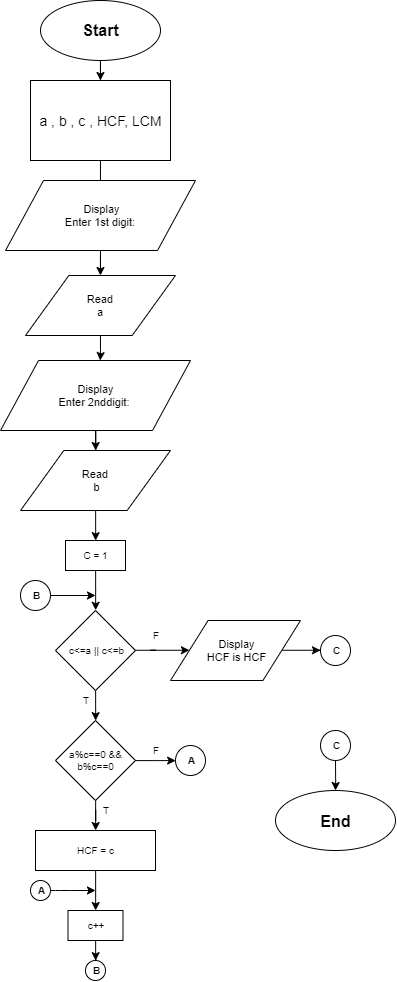

The diagram above was exported from draw.io. Its source (the exported page's mxGraphModel, read from the mxfile embedded in the PNG):
<mxGraphModel dx="599" dy="303" grid="1" gridSize="10" guides="1" tooltips="1" connect="1" arrows="1" fold="1" page="1" pageScale="1" pageWidth="827" pageHeight="1169" math="0" shadow="0">
  <root>
    <mxCell id="0" />
    <mxCell id="1" parent="0" />
    <mxCell id="_8GlHn33evn4YfBCznlX-16" value="" style="edgeStyle=orthogonalEdgeStyle;rounded=0;orthogonalLoop=1;jettySize=auto;html=1;" edge="1" parent="1" source="_8GlHn33evn4YfBCznlX-1" target="_8GlHn33evn4YfBCznlX-2">
      <mxGeometry relative="1" as="geometry" />
    </mxCell>
    <mxCell id="_8GlHn33evn4YfBCznlX-1" value="&lt;font style=&quot;font-size: 16px&quot;&gt;Start&lt;/font&gt;" style="ellipse;whiteSpace=wrap;html=1;fontStyle=1" vertex="1" parent="1">
      <mxGeometry x="190" y="30" width="120" height="60" as="geometry" />
    </mxCell>
    <mxCell id="_8GlHn33evn4YfBCznlX-18" value="" style="edgeStyle=orthogonalEdgeStyle;rounded=0;orthogonalLoop=1;jettySize=auto;html=1;" edge="1" parent="1" source="_8GlHn33evn4YfBCznlX-2" target="_8GlHn33evn4YfBCznlX-3">
      <mxGeometry relative="1" as="geometry" />
    </mxCell>
    <mxCell id="_8GlHn33evn4YfBCznlX-2" value="&lt;font style=&quot;font-size: 14px&quot;&gt;a , b , c , HCF, LCM&lt;/font&gt;" style="rounded=0;whiteSpace=wrap;html=1;" vertex="1" parent="1">
      <mxGeometry x="180" y="110" width="140" height="80" as="geometry" />
    </mxCell>
    <mxCell id="_8GlHn33evn4YfBCznlX-85" value="" style="edgeStyle=orthogonalEdgeStyle;rounded=0;orthogonalLoop=1;jettySize=auto;html=1;fontSize=11;" edge="1" parent="1" source="_8GlHn33evn4YfBCznlX-3" target="_8GlHn33evn4YfBCznlX-50">
      <mxGeometry relative="1" as="geometry" />
    </mxCell>
    <mxCell id="_8GlHn33evn4YfBCznlX-3" value="Display&lt;br&gt;Enter 1st digit:&amp;nbsp;" style="shape=parallelogram;perimeter=parallelogramPerimeter;whiteSpace=wrap;html=1;fontSize=11;verticalAlign=middle;align=center;" vertex="1" parent="1">
      <mxGeometry x="155" y="210" width="190" height="70" as="geometry" />
    </mxCell>
    <mxCell id="_8GlHn33evn4YfBCznlX-134" value="" style="edgeStyle=orthogonalEdgeStyle;rounded=0;orthogonalLoop=1;jettySize=auto;html=1;fontSize=11;" edge="1" parent="1" source="_8GlHn33evn4YfBCznlX-50">
      <mxGeometry relative="1" as="geometry">
        <mxPoint x="249.64705882352928" y="390" as="targetPoint" />
      </mxGeometry>
    </mxCell>
    <mxCell id="_8GlHn33evn4YfBCznlX-50" value="Read&amp;nbsp;&lt;br&gt;a&amp;nbsp;" style="shape=parallelogram;perimeter=parallelogramPerimeter;whiteSpace=wrap;html=1;fontSize=11;align=center;size=0.28888888888888886;" vertex="1" parent="1">
      <mxGeometry x="175" y="305" width="150" height="60" as="geometry" />
    </mxCell>
    <mxCell id="_8GlHn33evn4YfBCznlX-173" value="T" style="text;html=1;strokeColor=none;fillColor=none;align=center;verticalAlign=middle;whiteSpace=wrap;rounded=0;fontSize=10;" vertex="1" parent="1">
      <mxGeometry x="215" y="720" width="40" height="20" as="geometry" />
    </mxCell>
    <mxCell id="_8GlHn33evn4YfBCznlX-174" value="F" style="text;html=1;strokeColor=none;fillColor=none;align=center;verticalAlign=middle;whiteSpace=wrap;rounded=0;fontSize=10;" vertex="1" parent="1">
      <mxGeometry x="285" y="655" width="40" height="20" as="geometry" />
    </mxCell>
    <mxCell id="_8GlHn33evn4YfBCznlX-181" value="" style="edgeStyle=orthogonalEdgeStyle;rounded=0;orthogonalLoop=1;jettySize=auto;html=1;fontSize=10;" edge="1" parent="1" source="_8GlHn33evn4YfBCznlX-179" target="_8GlHn33evn4YfBCznlX-180">
      <mxGeometry relative="1" as="geometry" />
    </mxCell>
    <mxCell id="_8GlHn33evn4YfBCznlX-179" value="Display&lt;br&gt;Enter 2nddigit:&amp;nbsp;" style="shape=parallelogram;perimeter=parallelogramPerimeter;whiteSpace=wrap;html=1;fontSize=11;verticalAlign=middle;align=center;" vertex="1" parent="1">
      <mxGeometry x="150" y="390" width="190" height="70" as="geometry" />
    </mxCell>
    <mxCell id="_8GlHn33evn4YfBCznlX-185" style="edgeStyle=orthogonalEdgeStyle;rounded=0;orthogonalLoop=1;jettySize=auto;html=1;entryX=0.5;entryY=0;entryDx=0;entryDy=0;fontSize=10;" edge="1" parent="1" source="_8GlHn33evn4YfBCznlX-180" target="_8GlHn33evn4YfBCznlX-182">
      <mxGeometry relative="1" as="geometry" />
    </mxCell>
    <mxCell id="_8GlHn33evn4YfBCznlX-180" value="Read&amp;nbsp;&lt;br&gt;b" style="shape=parallelogram;perimeter=parallelogramPerimeter;whiteSpace=wrap;html=1;fontSize=11;align=center;size=0.28888888888888886;" vertex="1" parent="1">
      <mxGeometry x="170" y="480" width="150" height="60" as="geometry" />
    </mxCell>
    <mxCell id="_8GlHn33evn4YfBCznlX-187" style="edgeStyle=orthogonalEdgeStyle;rounded=0;orthogonalLoop=1;jettySize=auto;html=1;entryX=0.5;entryY=0;entryDx=0;entryDy=0;fontSize=10;" edge="1" parent="1" source="_8GlHn33evn4YfBCznlX-182" target="_8GlHn33evn4YfBCznlX-186">
      <mxGeometry relative="1" as="geometry" />
    </mxCell>
    <mxCell id="_8GlHn33evn4YfBCznlX-182" value="C = 1" style="rounded=0;whiteSpace=wrap;html=1;fontSize=10;align=center;" vertex="1" parent="1">
      <mxGeometry x="215" y="570" width="60" height="30" as="geometry" />
    </mxCell>
    <mxCell id="_8GlHn33evn4YfBCznlX-189" style="edgeStyle=orthogonalEdgeStyle;rounded=0;orthogonalLoop=1;jettySize=auto;html=1;entryX=0.5;entryY=0;entryDx=0;entryDy=0;fontSize=10;" edge="1" parent="1" source="_8GlHn33evn4YfBCznlX-186" target="_8GlHn33evn4YfBCznlX-188">
      <mxGeometry relative="1" as="geometry" />
    </mxCell>
    <mxCell id="_8GlHn33evn4YfBCznlX-206" value="" style="edgeStyle=orthogonalEdgeStyle;rounded=0;orthogonalLoop=1;jettySize=auto;html=1;fontSize=10;" edge="1" parent="1" source="_8GlHn33evn4YfBCznlX-186" target="_8GlHn33evn4YfBCznlX-198">
      <mxGeometry relative="1" as="geometry" />
    </mxCell>
    <mxCell id="_8GlHn33evn4YfBCznlX-186" value="c&amp;lt;=a || c&amp;lt;=b" style="rhombus;whiteSpace=wrap;html=1;fontSize=10;align=center;" vertex="1" parent="1">
      <mxGeometry x="205" y="640" width="80" height="80" as="geometry" />
    </mxCell>
    <mxCell id="_8GlHn33evn4YfBCznlX-194" value="" style="edgeStyle=orthogonalEdgeStyle;rounded=0;orthogonalLoop=1;jettySize=auto;html=1;fontSize=10;" edge="1" parent="1" source="_8GlHn33evn4YfBCznlX-188" target="_8GlHn33evn4YfBCznlX-190">
      <mxGeometry relative="1" as="geometry" />
    </mxCell>
    <mxCell id="_8GlHn33evn4YfBCznlX-209" style="edgeStyle=orthogonalEdgeStyle;rounded=0;orthogonalLoop=1;jettySize=auto;html=1;entryX=0;entryY=0.5;entryDx=0;entryDy=0;fontSize=10;" edge="1" parent="1" source="_8GlHn33evn4YfBCznlX-188" target="_8GlHn33evn4YfBCznlX-205">
      <mxGeometry relative="1" as="geometry" />
    </mxCell>
    <mxCell id="_8GlHn33evn4YfBCznlX-188" value="a%c==0 &amp;amp;&amp;amp;&lt;br&gt;b%c==0" style="rhombus;whiteSpace=wrap;html=1;fontSize=10;align=center;" vertex="1" parent="1">
      <mxGeometry x="205" y="750" width="80" height="80" as="geometry" />
    </mxCell>
    <mxCell id="_8GlHn33evn4YfBCznlX-197" value="" style="edgeStyle=orthogonalEdgeStyle;rounded=0;orthogonalLoop=1;jettySize=auto;html=1;fontSize=10;" edge="1" parent="1" source="_8GlHn33evn4YfBCznlX-190" target="_8GlHn33evn4YfBCznlX-196">
      <mxGeometry relative="1" as="geometry" />
    </mxCell>
    <mxCell id="_8GlHn33evn4YfBCznlX-190" value="HCF = c" style="rounded=0;whiteSpace=wrap;html=1;fontSize=10;align=center;" vertex="1" parent="1">
      <mxGeometry x="185" y="860" width="120" height="40" as="geometry" />
    </mxCell>
    <mxCell id="_8GlHn33evn4YfBCznlX-220" style="edgeStyle=orthogonalEdgeStyle;rounded=0;orthogonalLoop=1;jettySize=auto;html=1;entryX=0.5;entryY=0;entryDx=0;entryDy=0;fontSize=10;" edge="1" parent="1" source="_8GlHn33evn4YfBCznlX-196" target="_8GlHn33evn4YfBCznlX-219">
      <mxGeometry relative="1" as="geometry" />
    </mxCell>
    <mxCell id="_8GlHn33evn4YfBCznlX-196" value="c++" style="rounded=0;whiteSpace=wrap;html=1;fontSize=10;align=center;" vertex="1" parent="1">
      <mxGeometry x="217.5" y="940" width="55" height="30" as="geometry" />
    </mxCell>
    <mxCell id="_8GlHn33evn4YfBCznlX-211" style="edgeStyle=orthogonalEdgeStyle;rounded=0;orthogonalLoop=1;jettySize=auto;html=1;entryX=0;entryY=0.5;entryDx=0;entryDy=0;fontSize=10;" edge="1" parent="1" source="_8GlHn33evn4YfBCznlX-198" target="_8GlHn33evn4YfBCznlX-210">
      <mxGeometry relative="1" as="geometry" />
    </mxCell>
    <mxCell id="_8GlHn33evn4YfBCznlX-198" value="Display&lt;br&gt;HCF is HCF" style="shape=parallelogram;perimeter=parallelogramPerimeter;whiteSpace=wrap;html=1;fontSize=11;align=center;size=0.28888888888888886;" vertex="1" parent="1">
      <mxGeometry x="320" y="650" width="130" height="60" as="geometry" />
    </mxCell>
    <mxCell id="_8GlHn33evn4YfBCznlX-201" value="&lt;b&gt;B&lt;/b&gt;" style="ellipse;whiteSpace=wrap;html=1;aspect=fixed;fontSize=10;align=center;" vertex="1" parent="1">
      <mxGeometry x="170" y="610" width="30" height="30" as="geometry" />
    </mxCell>
    <mxCell id="_8GlHn33evn4YfBCznlX-204" value="" style="endArrow=classic;html=1;fontSize=10;exitX=1;exitY=0.5;exitDx=0;exitDy=0;" edge="1" parent="1">
      <mxGeometry width="50" height="50" relative="1" as="geometry">
        <mxPoint x="200.00000000000523" y="625" as="sourcePoint" />
        <mxPoint x="245" y="625" as="targetPoint" />
      </mxGeometry>
    </mxCell>
    <mxCell id="_8GlHn33evn4YfBCznlX-205" value="&lt;b&gt;A&lt;/b&gt;" style="ellipse;whiteSpace=wrap;html=1;aspect=fixed;fontSize=10;align=center;" vertex="1" parent="1">
      <mxGeometry x="325" y="775" width="30" height="30" as="geometry" />
    </mxCell>
    <mxCell id="_8GlHn33evn4YfBCznlX-210" value="&lt;b&gt;C&lt;/b&gt;" style="ellipse;whiteSpace=wrap;html=1;aspect=fixed;fontSize=10;align=center;" vertex="1" parent="1">
      <mxGeometry x="470" y="665" width="30" height="30" as="geometry" />
    </mxCell>
    <mxCell id="_8GlHn33evn4YfBCznlX-214" value="" style="edgeStyle=orthogonalEdgeStyle;rounded=0;orthogonalLoop=1;jettySize=auto;html=1;fontSize=10;" edge="1" parent="1" source="_8GlHn33evn4YfBCznlX-212" target="_8GlHn33evn4YfBCznlX-213">
      <mxGeometry relative="1" as="geometry" />
    </mxCell>
    <mxCell id="_8GlHn33evn4YfBCznlX-212" value="&lt;b&gt;C&lt;/b&gt;" style="ellipse;whiteSpace=wrap;html=1;aspect=fixed;fontSize=10;align=center;" vertex="1" parent="1">
      <mxGeometry x="470" y="760" width="30" height="30" as="geometry" />
    </mxCell>
    <mxCell id="_8GlHn33evn4YfBCznlX-213" value="&lt;font style=&quot;font-size: 16px&quot;&gt;End&lt;/font&gt;" style="ellipse;whiteSpace=wrap;html=1;fontStyle=1" vertex="1" parent="1">
      <mxGeometry x="425" y="820" width="120" height="60" as="geometry" />
    </mxCell>
    <mxCell id="_8GlHn33evn4YfBCznlX-215" value="&lt;b&gt;A&lt;/b&gt;" style="ellipse;whiteSpace=wrap;html=1;aspect=fixed;fontSize=10;align=center;" vertex="1" parent="1">
      <mxGeometry x="180" y="910" width="20" height="20" as="geometry" />
    </mxCell>
    <mxCell id="_8GlHn33evn4YfBCznlX-217" value="" style="endArrow=classic;html=1;fontSize=10;exitX=1;exitY=0.5;exitDx=0;exitDy=0;" edge="1" parent="1">
      <mxGeometry width="50" height="50" relative="1" as="geometry">
        <mxPoint x="200.00000000000523" y="920" as="sourcePoint" />
        <mxPoint x="245" y="920" as="targetPoint" />
        <Array as="points">
          <mxPoint x="210" y="920" />
        </Array>
      </mxGeometry>
    </mxCell>
    <mxCell id="_8GlHn33evn4YfBCznlX-219" value="&lt;b&gt;B&lt;/b&gt;" style="ellipse;whiteSpace=wrap;html=1;aspect=fixed;fontSize=10;align=center;" vertex="1" parent="1">
      <mxGeometry x="235" y="990" width="20" height="20" as="geometry" />
    </mxCell>
    <mxCell id="_8GlHn33evn4YfBCznlX-223" value="T" style="text;html=1;strokeColor=none;fillColor=none;align=center;verticalAlign=middle;whiteSpace=wrap;rounded=0;fontSize=10;" vertex="1" parent="1">
      <mxGeometry x="235" y="830" width="40" height="20" as="geometry" />
    </mxCell>
    <mxCell id="_8GlHn33evn4YfBCznlX-224" value="F" style="text;html=1;strokeColor=none;fillColor=none;align=center;verticalAlign=middle;whiteSpace=wrap;rounded=0;fontSize=10;" vertex="1" parent="1">
      <mxGeometry x="285" y="770" width="40" height="20" as="geometry" />
    </mxCell>
  </root>
</mxGraphModel>